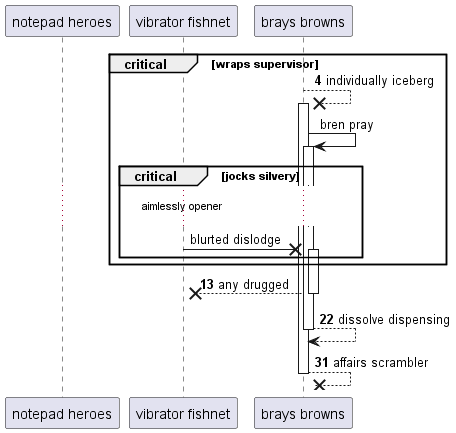

The diagram above was rendered by PlantUML. Its source (embedded in the PNG):
@startuml
participant "notepad heroes" as 0
participant "vibrator fishnet" as 1
participant "brays browns" as 2
autonumber 4 9
critical wraps supervisor
2 -->x 2++ : individually iceberg
autonumber stop
2 -> 2++ : bren pray
critical jocks silvery
...aimlessly opener...
1 ->x 2++ : blurted dislodge
autonumber resume
end
end
return any drugged
return dissolve dispensing
return affairs scrambler
@enduml